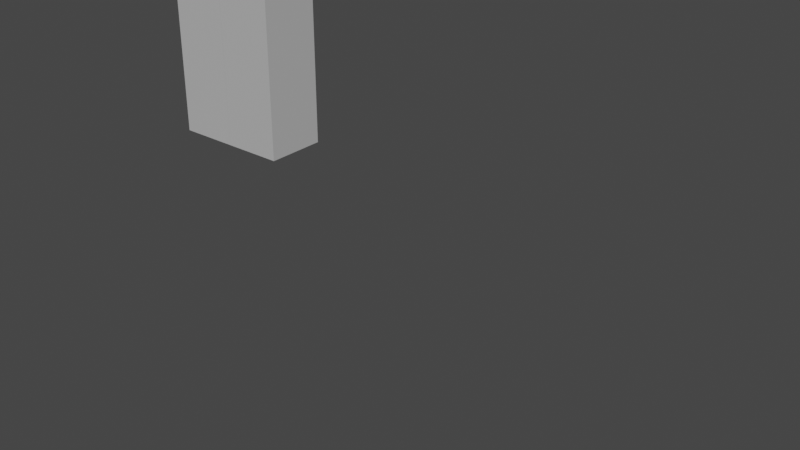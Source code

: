 # Source: zombie_-_died.blend  (saved by Blender 3.5.10; exported with 4.5.12 LTS)
import bpy
from mathutils import Matrix  # noqa: F401  (used for matrix-valued properties, if any)

bpy.ops.wm.read_factory_settings(use_empty=True)
scene = bpy.context.scene
scene.name = 'Scene'

# ---- collections
col_collection = bpy.data.collections.new('Collection'); scene.collection.children.link(col_collection)

# ---- materials (node trees are filled in below, after node groups)
mat_vraymtl2 = bpy.data.materials.new('VRayMtl2')
mat_vraymtl2.use_transparent_shadow = False
mat_vraymtl2.diffuse_color = (0.5, 0.5, 0.5, 1.0)
mat_vraymtl2.roughness = 0.5528

# ---- material node trees
mat_vraymtl2.use_nodes = True; mat_vraymtl2.node_tree.nodes.clear()
_N = mat_vraymtl2.node_tree.nodes; _L = mat_vraymtl2.node_tree.links
n0 = _N.new('ShaderNodeBsdfPrincipled'); n0.name = 'Principled BSDF'; n0.location = (10, 300)
n0.distribution = 'GGX'
n0.subsurface_method = 'RANDOM_WALK_SKIN'
n0.inputs[0].default_value = (0.5, 0.5, 0.5, 1.0)
n0.inputs[2].default_value = 0.5528
n0.inputs[3].default_value = 1.45
n0.inputs[27].default_value = (0.0, 0.0, 0.0, 1.0)
n0.inputs[28].default_value = 1.0
n1 = _N.new('ShaderNodeOutputMaterial'); n1.name = 'Material Output'; n1.location = (300, 300)
n2 = _N.new('ShaderNodeNormalMap'); n2.name = 'Normal Map'; n2.location = (-300, -300)
n2.label = 'Normal/Map'
_L.new(n0.outputs[0], n1.inputs[0])
_L.new(n2.outputs[0], n0.inputs[5])
n1.is_active_output = True

# ---- world
world_world = bpy.data.worlds.new('World'); scene.world = world_world
world_world.use_nodes = True; world_world.node_tree.nodes.clear()
_N = world_world.node_tree.nodes; _L = world_world.node_tree.links
n0 = _N.new('ShaderNodeOutputWorld'); n0.name = 'World Output'; n0.location = (300, 300)
n1 = _N.new('ShaderNodeBackground'); n1.name = 'Background'; n1.location = (10, 300)
n1.inputs[0].default_value = (0.05088, 0.05088, 0.05088, 1.0)
_L.new(n1.outputs[0], n0.inputs[0])
n0.is_active_output = True
world_world.color = (0.05088, 0.05088, 0.05088)
world_world.use_sun_shadow = False
world_world.sun_shadow_jitter_overblur = 0.0

# ---- meshes
me_mesh_001 = bpy.data.meshes.new('Mesh.001')
me_mesh_001.from_pydata([(-2.985, 8.927, 1.517), (-2.985, 17.87, 1.517), (-2.985, 8.927, -1.517), (-2.985, 17.87, -1.517), (2.985, 8.927, 1.517), (2.985, 17.87, 1.517), (2.985, 8.927, -1.517), (2.985, 17.87, -1.517), (-2.985, 11.16, 1.517), (-2.985, 13.4, 1.517), (-2.985, 15.63, 1.517), (-2.985, 15.63, -1.517), (-2.985, 13.4, -1.517), (-2.985, 11.16, -1.517), (2.985, 15.63, -1.517), (2.985, 13.4, -1.517), (2.985, 11.16, -1.517), (2.985, 15.63, 1.517), (2.985, 13.4, 1.517), (2.985, 11.16, 1.517), (0.995, 8.927, -1.517), (-0.995, 8.927, -1.517), (-0.995, 17.87, -1.517), (0.995, 17.87, -1.517), (-0.995, 8.927, 1.517), (0.995, 8.927, 1.517), (0.995, 17.87, 1.517), (-0.995, 17.87, 1.517), (0.995, 11.16, 1.517), (-0.995, 11.16, 1.517), (0.995, 13.4, 1.517), (-0.995, 13.4, 1.517), (0.995, 15.63, 1.517), (-0.995, 15.63, 1.517), (-0.995, 11.16, -1.517), (0.995, 11.16, -1.517), (-0.995, 13.4, -1.517), (0.995, 13.4, -1.517), (-0.995, 15.63, -1.517), (0.995, 15.63, -1.517), (-3.002, 17.86, 3.002), (-3.002, 23.87, 3.002), (-3.002, 17.86, -3.002), (-3.002, 23.87, -3.002), (3.002, 17.86, 3.002), (3.002, 23.87, 3.002), (3.002, 17.86, -3.002), (3.002, 23.87, -3.002), (-11.95, 14.88, 1.496), (-11.95, 17.87, 1.496), (-11.95, 14.88, -1.496), (-11.95, 17.87, -1.496), (-2.994, 14.88, 1.496), (-2.994, 17.87, 1.496), (-2.994, 14.88, -1.496), (-2.994, 17.87, -1.496), (-4.487, 14.88, -1.496), (-5.979, 14.88, -1.496), (-7.471, 14.88, -1.496), (-8.964, 14.88, -1.496), (-10.46, 14.88, -1.496), (-10.46, 17.87, -1.496), (-8.964, 17.87, -1.496), (-7.471, 17.87, -1.496), (-5.979, 17.87, -1.496), (-4.487, 17.87, -1.496), (-10.46, 14.88, 1.496), (-8.964, 14.88, 1.496), (-7.471, 14.88, 1.496), (-5.979, 14.88, 1.496), (-4.487, 14.88, 1.496), (-4.487, 17.87, 1.496), (-5.979, 17.87, 1.496), (-7.471, 17.87, 1.496), (-8.964, 17.87, 1.496), (-10.46, 17.87, 1.496), (11.95, 14.88, 1.496), (11.95, 17.87, 1.496), (11.95, 14.88, -1.496), (11.95, 17.87, -1.496), (2.994, 14.88, 1.496), (2.994, 17.87, 1.496), (2.994, 14.88, -1.496), (2.994, 17.87, -1.496), (4.487, 14.88, -1.496), (5.979, 14.88, -1.496), (7.471, 14.88, -1.496), (8.964, 14.88, -1.496), (10.46, 14.88, -1.496), (10.46, 17.87, -1.496), (8.964, 17.87, -1.496), (7.471, 17.87, -1.496), (5.979, 17.87, -1.496), (4.487, 17.87, -1.496), (10.46, 14.88, 1.496), (8.964, 14.88, 1.496), (7.471, 14.88, 1.496), (5.979, 14.88, 1.496), (4.487, 14.88, 1.496), (4.487, 17.87, 1.496), (5.979, 17.87, 1.496), (7.471, 17.87, 1.496), (8.964, 17.87, 1.496), (10.46, 17.87, 1.496), (-2.991, -0.01771, 1.494), (-2.991, 8.925, 1.494), (-2.991, -0.01771, -1.494), (-2.991, 8.925, -1.494), (-0.002501, -0.01771, 1.494), (-0.002501, 8.925, 1.494), (-0.00255, -0.01771, -1.494), (-0.00255, 8.925, -1.494), (-2.991, 1.473, 1.494), (-2.991, 2.963, 1.494), (-2.991, 4.454, 1.494), (-2.991, 5.944, 1.494), (-2.991, 7.435, 1.494), (-2.991, 7.435, -1.494), (-2.991, 5.944, -1.494), (-2.991, 4.454, -1.494), (-2.991, 2.963, -1.494), (-2.991, 1.473, -1.494), (-0.00255, 7.435, -1.494), (-0.00255, 5.944, -1.494), (-0.00255, 4.454, -1.494), (-0.00255, 2.963, -1.494), (-0.00255, 1.473, -1.494), (-0.002501, 7.435, 1.494), (-0.002501, 5.944, 1.494), (-0.002501, 4.454, 1.494), (-0.002501, 2.963, 1.494), (-0.002501, 1.473, 1.494), (2.993, -0.01771, 1.494), (2.993, 8.925, 1.494), (2.993, -0.01771, -1.494), (2.993, 8.925, -1.494), (0.003752, -0.01771, 1.494), (0.003752, 8.925, 1.494), (0.003801, -0.01771, -1.494), (0.003801, 8.925, -1.494), (2.993, 1.473, 1.494), (2.993, 2.963, 1.494), (2.993, 4.454, 1.494), (2.993, 5.944, 1.494), (2.993, 7.435, 1.494), (2.993, 7.435, -1.494), (2.993, 5.944, -1.494), (2.993, 4.454, -1.494), (2.993, 2.963, -1.494), (2.993, 1.473, -1.494), (0.003801, 7.435, -1.494), (0.003801, 5.944, -1.494), (0.003801, 4.454, -1.494), (0.003801, 2.963, -1.494), (0.003801, 1.473, -1.494), (0.003752, 7.435, 1.494), (0.003752, 5.944, 1.494), (0.003752, 4.454, 1.494), (0.003752, 2.963, 1.494), (0.003752, 1.473, 1.494)], [], [(10, 1, 3, 11), (39, 23, 7, 14), (14, 7, 5, 17), (33, 27, 1, 10), (20, 6, 4, 25), (22, 3, 1, 27), (24, 29, 8, 0), (29, 31, 9, 8), (31, 33, 10, 9), (6, 16, 19, 4), (16, 15, 18, 19), (15, 14, 17, 18), (20, 35, 16, 6), (35, 37, 15, 16), (37, 39, 14, 15), (0, 8, 13, 2), (8, 9, 12, 13), (9, 10, 11, 12), (12, 11, 38, 36), (36, 38, 39, 37), (13, 12, 36, 34), (34, 36, 37, 35), (2, 13, 34, 21), (21, 34, 35, 20), (18, 17, 32, 30), (30, 32, 33, 31), (19, 18, 30, 28), (28, 30, 31, 29), (4, 19, 28, 25), (25, 28, 29, 24), (7, 23, 26, 5), (23, 22, 27, 26), (2, 21, 24, 0), (21, 20, 25, 24), (17, 5, 26, 32), (32, 26, 27, 33), (11, 3, 22, 38), (38, 22, 23, 39), (40, 41, 43, 42), (42, 43, 47, 46), (46, 47, 45, 44), (44, 45, 41, 40), (42, 46, 44, 40), (47, 43, 41, 45), (48, 49, 51, 50), (56, 65, 55, 54), (54, 55, 53, 52), (66, 75, 49, 48), (56, 54, 52, 70), (61, 51, 49, 75), (55, 65, 71, 53), (65, 64, 72, 71), (64, 63, 73, 72), (63, 62, 74, 73), (62, 61, 75, 74), (50, 60, 66, 48), (60, 59, 67, 66), (59, 58, 68, 67), (58, 57, 69, 68), (57, 56, 70, 69), (52, 53, 71, 70), (70, 71, 72, 69), (69, 72, 73, 68), (68, 73, 74, 67), (67, 74, 75, 66), (50, 51, 61, 60), (60, 61, 62, 59), (59, 62, 63, 58), (58, 63, 64, 57), (57, 64, 65, 56), (76, 78, 79, 77), (84, 82, 83, 93), (82, 80, 81, 83), (94, 76, 77, 103), (84, 98, 80, 82), (89, 103, 77, 79), (83, 81, 99, 93), (93, 99, 100, 92), (92, 100, 101, 91), (91, 101, 102, 90), (90, 102, 103, 89), (78, 76, 94, 88), (88, 94, 95, 87), (87, 95, 96, 86), (86, 96, 97, 85), (85, 97, 98, 84), (80, 98, 99, 81), (98, 97, 100, 99), (97, 96, 101, 100), (96, 95, 102, 101), (95, 94, 103, 102), (78, 88, 89, 79), (88, 87, 90, 89), (87, 86, 91, 90), (86, 85, 92, 91), (85, 84, 93, 92), (116, 105, 107, 117), (117, 107, 111, 122), (122, 111, 109, 127), (127, 109, 105, 116), (106, 110, 108, 104), (111, 107, 105, 109), (108, 131, 112, 104), (131, 130, 113, 112), (130, 129, 114, 113), (129, 128, 115, 114), (128, 127, 116, 115), (110, 126, 131, 108), (126, 125, 130, 131), (125, 124, 129, 130), (124, 123, 128, 129), (123, 122, 127, 128), (106, 121, 126, 110), (121, 120, 125, 126), (120, 119, 124, 125), (119, 118, 123, 124), (118, 117, 122, 123), (104, 112, 121, 106), (112, 113, 120, 121), (113, 114, 119, 120), (114, 115, 118, 119), (115, 116, 117, 118), (144, 145, 135, 133), (145, 150, 139, 135), (150, 155, 137, 139), (155, 144, 133, 137), (134, 132, 136, 138), (139, 137, 133, 135), (136, 132, 140, 159), (159, 140, 141, 158), (158, 141, 142, 157), (157, 142, 143, 156), (156, 143, 144, 155), (138, 136, 159, 154), (154, 159, 158, 153), (153, 158, 157, 152), (152, 157, 156, 151), (151, 156, 155, 150), (134, 138, 154, 149), (149, 154, 153, 148), (148, 153, 152, 147), (147, 152, 151, 146), (146, 151, 150, 145), (132, 134, 149, 140), (140, 149, 148, 141), (141, 148, 147, 142), (142, 147, 146, 143), (143, 146, 145, 144)])
me_mesh_001.polygons.foreach_set('use_smooth', [True] * 148)
_k = set([(0, 2), (0, 8), (0, 24), (1, 3), (1, 10), (1, 27), (2, 13), (2, 21), (3, 11), (3, 22), (4, 6), (4, 19), (4, 25), (5, 7), (5, 17), (5, 26), (6, 16), (6, 20), (7, 14), (7, 23), (8, 9), (9, 10), (11, 12), (12, 13), (14, 15), (15, 16), (17, 18), (18, 19), (20, 21), (22, 23), (24, 25), (26, 27), (40, 41), (40, 42), (40, 44), (41, 43), (41, 45), (42, 43), (42, 46), (43, 47), (44, 45), (44, 46), (45, 47), (46, 47), (48, 49), (48, 50), (48, 66), (49, 51), (49, 75), (50, 51), (50, 60), (51, 61), (52, 53), (52, 54), (52, 70), (53, 55), (53, 71), (54, 55), (54, 56), (55, 65), (56, 57), (57, 58), (58, 59), (59, 60), (61, 62), (62, 63), (63, 64), (64, 65), (66, 67), (67, 68), (68, 69), (69, 70), (71, 72), (72, 73), (73, 74), (74, 75), (76, 77), (76, 78), (76, 94), (77, 79), (77, 103), (78, 79), (78, 88), (79, 89), (80, 81), (80, 82), (80, 98), (81, 83), (81, 99), (82, 83), (82, 84), (83, 93), (84, 85), (85, 86), (86, 87), (87, 88), (89, 90), (90, 91), (91, 92), (92, 93), (94, 95), (95, 96), (96, 97), (97, 98), (99, 100), (100, 101), (101, 102), (102, 103), (104, 106), (104, 108), (104, 112), (105, 107), (105, 109), (105, 116), (106, 110), (106, 121), (107, 111), (107, 117), (108, 110), (108, 131), (109, 111), (109, 127), (110, 126), (111, 122), (112, 113), (113, 114), (114, 115), (115, 116), (117, 118), (118, 119), (119, 120), (120, 121), (122, 123), (123, 124), (124, 125), (125, 126), (127, 128), (128, 129), (129, 130), (130, 131), (132, 134), (132, 136), (132, 140), (133, 135), (133, 137), (133, 144), (134, 138), (134, 149), (135, 139), (135, 145), (136, 138), (136, 159), (137, 139), (137, 155), (138, 154), (139, 150), (140, 141), (141, 142), (142, 143), (143, 144), (145, 146), (146, 147), (147, 148), (148, 149), (150, 151), (151, 152), (152, 153), (153, 154), (155, 156), (156, 157), (157, 158), (158, 159)])
me_mesh_001.attributes.new('sharp_edge', 'BOOLEAN', 'EDGE').data.foreach_set('value', [ (min(e.vertices), max(e.vertices)) in _k for e in me_mesh_001.edges])
_uv = me_mesh_001.uv_layers.new(name='UVMap')
_uv.uv.foreach_set('vector', [0.3119, 0.64, 0.3119, 0.6863, 0.2514, 0.6863, 0.2514, 0.64, 0.542, 0.6405, 0.542, 0.687, 0.5009, 0.687, 0.5009, 0.6405, 0.5, 0.6407, 0.5, 0.6872, 0.4381, 0.6872, 0.4381, 0.6407, 0.3547, 0.6402, 0.3547, 0.6865, 0.3138, 0.6865, 0.3138, 0.6402, 0.5207, 0.6886, 0.562, 0.6886, 0.562, 0.7495, 0.5207, 0.7495, 0.396, 0.6889, 0.4374, 0.6889, 0.4374, 0.7496, 0.396, 0.7496, 0.3547, 0.5016, 0.3547, 0.5478, 0.3138, 0.5478, 0.3138, 0.5016, 0.3547, 0.5478, 0.3547, 0.594, 0.3138, 0.594, 0.3138, 0.5478, 0.3547, 0.594, 0.3547, 0.6402, 0.3138, 0.6402, 0.3138, 0.594, 0.5, 0.5012, 0.5, 0.5477, 0.4381, 0.5477, 0.4381, 0.5012, 0.5, 0.5477, 0.5, 0.5942, 0.4381, 0.5942, 0.4381, 0.5477, 0.5, 0.5942, 0.5, 0.6407, 0.4381, 0.6407, 0.4381, 0.5942, 0.542, 0.501, 0.542, 0.5475, 0.5009, 0.5475, 0.5009, 0.501, 0.542, 0.5475, 0.542, 0.594, 0.5009, 0.594, 0.5009, 0.5475, 0.542, 0.594, 0.542, 0.6405, 0.5009, 0.6405, 0.5009, 0.594, 0.3119, 0.5014, 0.3119, 0.5476, 0.2514, 0.5476, 0.2514, 0.5014, 0.3119, 0.5476, 0.3119, 0.5938, 0.2514, 0.5938, 0.2514, 0.5476, 0.3119, 0.5938, 0.3119, 0.64, 0.2514, 0.64, 0.2514, 0.5938, 0.6243, 0.594, 0.6243, 0.6405, 0.5832, 0.6405, 0.5832, 0.594, 0.5832, 0.594, 0.5832, 0.6405, 0.542, 0.6405, 0.542, 0.594, 0.6243, 0.5475, 0.6243, 0.594, 0.5832, 0.594, 0.5832, 0.5475, 0.5832, 0.5475, 0.5832, 0.594, 0.542, 0.594, 0.542, 0.5475, 0.6243, 0.501, 0.6243, 0.5475, 0.5832, 0.5475, 0.5832, 0.501, 0.5832, 0.501, 0.5832, 0.5475, 0.542, 0.5475, 0.542, 0.501, 0.4364, 0.594, 0.4364, 0.6402, 0.3955, 0.6402, 0.3955, 0.594, 0.3955, 0.594, 0.3955, 0.6402, 0.3547, 0.6402, 0.3547, 0.594, 0.4364, 0.5478, 0.4364, 0.594, 0.3955, 0.594, 0.3955, 0.5478, 0.3955, 0.5478, 0.3955, 0.594, 0.3547, 0.594, 0.3547, 0.5478, 0.4364, 0.5016, 0.4364, 0.5478, 0.3955, 0.5478, 0.3955, 0.5016, 0.3955, 0.5016, 0.3955, 0.5478, 0.3547, 0.5478, 0.3547, 0.5016, 0.313, 0.6889, 0.3545, 0.6889, 0.3545, 0.7496, 0.313, 0.7496, 0.3545, 0.6889, 0.396, 0.6889, 0.396, 0.7496, 0.3545, 0.7496, 0.4382, 0.6886, 0.4795, 0.6886, 0.4795, 0.7495, 0.4382, 0.7495, 0.4795, 0.6886, 0.5207, 0.6886, 0.5207, 0.7495, 0.4795, 0.7495, 0.4364, 0.6402, 0.4364, 0.6865, 0.3955, 0.6865, 0.3955, 0.6402, 0.3955, 0.6402, 0.3955, 0.6865, 0.3547, 0.6865, 0.3547, 0.6402, 0.6243, 0.6405, 0.6243, 0.687, 0.5832, 0.687, 0.5832, 0.6405, 0.5832, 0.6405, 0.5832, 0.687, 0.542, 0.687, 0.542, 0.6405, 0.124, 0.7509, 0.124, 0.8739, 0.0009561, 0.8739, 0.0009561, 0.7509, 0.4999, 0.7511, 0.4999, 0.8745, 0.3765, 0.8745, 0.3765, 0.7511, 0.3743, 0.7513, 0.3743, 0.8745, 0.2511, 0.8745, 0.2511, 0.7513, 0.2491, 0.7513, 0.2491, 0.8749, 0.1255, 0.8749, 0.1255, 0.7513, 0.3748, 0.8758, 0.3748, 0.9995, 0.2511, 0.9995, 0.2511, 0.8758, 0.2496, 0.8762, 0.2496, 0.9993, 0.1264, 0.9993, 0.1264, 0.8762, 0.8113, 0.7488, 0.7509, 0.7488, 0.7509, 0.6884, 0.8113, 0.6884, 0.8132, 0.6561, 0.8745, 0.6561, 0.8745, 0.6872, 0.8132, 0.6872, 0.6884, 0.6884, 0.7495, 0.6884, 0.7495, 0.7495, 0.6884, 0.7495, 0.7497, 0.5322, 0.6883, 0.5322, 0.6883, 0.5013, 0.7497, 0.5013, 0.812, 0.6563, 0.812, 0.6874, 0.7508, 0.6874, 0.7508, 0.6563, 0.6261, 0.5323, 0.6261, 0.5013, 0.6869, 0.5013, 0.6869, 0.5323, 0.6261, 0.6872, 0.6261, 0.6562, 0.6869, 0.6562, 0.6869, 0.6872, 0.6261, 0.6562, 0.6261, 0.6252, 0.6869, 0.6252, 0.6869, 0.6562, 0.6261, 0.6252, 0.6261, 0.5942, 0.6869, 0.5942, 0.6869, 0.6252, 0.6261, 0.5942, 0.6261, 0.5632, 0.6869, 0.5632, 0.6869, 0.5942, 0.6261, 0.5632, 0.6261, 0.5323, 0.6869, 0.5323, 0.6869, 0.5632, 0.812, 0.5003, 0.812, 0.5315, 0.7508, 0.5315, 0.7508, 0.5003, 0.812, 0.5315, 0.812, 0.5627, 0.7508, 0.5627, 0.7508, 0.5315, 0.812, 0.5627, 0.812, 0.5939, 0.7508, 0.5939, 0.7508, 0.5627, 0.812, 0.5939, 0.812, 0.6251, 0.7508, 0.6251, 0.7508, 0.5939, 0.812, 0.6251, 0.812, 0.6563, 0.7508, 0.6563, 0.7508, 0.6251, 0.7497, 0.6866, 0.6883, 0.6866, 0.6883, 0.6557, 0.7497, 0.6557, 0.7497, 0.6557, 0.6883, 0.6557, 0.6883, 0.6248, 0.7497, 0.6248, 0.7497, 0.6248, 0.6883, 0.6248, 0.6883, 0.594, 0.7497, 0.594, 0.7497, 0.594, 0.6883, 0.594, 0.6883, 0.5631, 0.7497, 0.5631, 0.7497, 0.5631, 0.6883, 0.5631, 0.6883, 0.5322, 0.7497, 0.5322, 0.8132, 0.5005, 0.8745, 0.5005, 0.8745, 0.5316, 0.8132, 0.5316, 0.8132, 0.5316, 0.8745, 0.5316, 0.8745, 0.5628, 0.8132, 0.5628, 0.8132, 0.5628, 0.8745, 0.5628, 0.8745, 0.5939, 0.8132, 0.5939, 0.8132, 0.5939, 0.8745, 0.5939, 0.8745, 0.625, 0.8132, 0.625, 0.8132, 0.625, 0.8745, 0.625, 0.8745, 0.6561, 0.8132, 0.6561, 0.8113, 0.7488, 0.8113, 0.6884, 0.7509, 0.6884, 0.7509, 0.7488, 0.8132, 0.6561, 0.8132, 0.6872, 0.8745, 0.6872, 0.8745, 0.6561, 0.6884, 0.6884, 0.6884, 0.7495, 0.7495, 0.7495, 0.7495, 0.6884, 0.7497, 0.5322, 0.7497, 0.5013, 0.6883, 0.5013, 0.6883, 0.5322, 0.812, 0.6563, 0.7508, 0.6563, 0.7508, 0.6874, 0.812, 0.6874, 0.6261, 0.5323, 0.6869, 0.5323, 0.6869, 0.5013, 0.6261, 0.5013, 0.6261, 0.6872, 0.6869, 0.6872, 0.6869, 0.6562, 0.6261, 0.6562, 0.6261, 0.6562, 0.6869, 0.6562, 0.6869, 0.6252, 0.6261, 0.6252, 0.6261, 0.6252, 0.6869, 0.6252, 0.6869, 0.5942, 0.6261, 0.5942, 0.6261, 0.5942, 0.6869, 0.5942, 0.6869, 0.5632, 0.6261, 0.5632, 0.6261, 0.5632, 0.6869, 0.5632, 0.6869, 0.5323, 0.6261, 0.5323, 0.812, 0.5003, 0.7508, 0.5003, 0.7508, 0.5315, 0.812, 0.5315, 0.812, 0.5315, 0.7508, 0.5315, 0.7508, 0.5627, 0.812, 0.5627, 0.812, 0.5627, 0.7508, 0.5627, 0.7508, 0.5939, 0.812, 0.5939, 0.812, 0.5939, 0.7508, 0.5939, 0.7508, 0.6251, 0.812, 0.6251, 0.812, 0.6251, 0.7508, 0.6251, 0.7508, 0.6563, 0.812, 0.6563, 0.7497, 0.6866, 0.7497, 0.6557, 0.6883, 0.6557, 0.6883, 0.6866, 0.7497, 0.6557, 0.7497, 0.6248, 0.6883, 0.6248, 0.6883, 0.6557, 0.7497, 0.6248, 0.7497, 0.594, 0.6883, 0.594, 0.6883, 0.6248, 0.7497, 0.594, 0.7497, 0.5631, 0.6883, 0.5631, 0.6883, 0.594, 0.7497, 0.5631, 0.7497, 0.5322, 0.6883, 0.5322, 0.6883, 0.5631, 0.8132, 0.5005, 0.8132, 0.5316, 0.8745, 0.5316, 0.8745, 0.5005, 0.8132, 0.5316, 0.8132, 0.5628, 0.8745, 0.5628, 0.8745, 0.5316, 0.8132, 0.5628, 0.8132, 0.5939, 0.8745, 0.5939, 0.8745, 0.5628, 0.8132, 0.5939, 0.8132, 0.625, 0.8745, 0.625, 0.8745, 0.5939, 0.8132, 0.625, 0.8132, 0.6561, 0.8745, 0.6561, 0.8745, 0.625, 0.06203, 0.6561, 0.06203, 0.6872, 0.001012, 0.6872, 0.001012, 0.6561, 0.2497, 0.6558, 0.2497, 0.6868, 0.188, 0.6868, 0.188, 0.6558, 0.1871, 0.656, 0.1871, 0.6872, 0.1254, 0.6872, 0.1254, 0.656, 0.1243, 0.6558, 0.1243, 0.6869, 0.06365, 0.6869, 0.06365, 0.6558, 0.1255, 0.6881, 0.1871, 0.6881, 0.1871, 0.7497, 0.1255, 0.7497, 0.06344, 0.6884, 0.1245, 0.6884, 0.1245, 0.7495, 0.06344, 0.7495, 0.1243, 0.5005, 0.1243, 0.5315, 0.06365, 0.5315, 0.06365, 0.5005, 0.1243, 0.5315, 0.1243, 0.5626, 0.06365, 0.5626, 0.06365, 0.5315, 0.1243, 0.5626, 0.1243, 0.5937, 0.06365, 0.5937, 0.06365, 0.5626, 0.1243, 0.5937, 0.1243, 0.6247, 0.06365, 0.6247, 0.06365, 0.5937, 0.1243, 0.6247, 0.1243, 0.6558, 0.06365, 0.6558, 0.06365, 0.6247, 0.1871, 0.5002, 0.1871, 0.5314, 0.1254, 0.5314, 0.1254, 0.5002, 0.1871, 0.5314, 0.1871, 0.5625, 0.1254, 0.5625, 0.1254, 0.5314, 0.1871, 0.5625, 0.1871, 0.5937, 0.1254, 0.5937, 0.1254, 0.5625, 0.1871, 0.5937, 0.1871, 0.6249, 0.1254, 0.6249, 0.1254, 0.5937, 0.1871, 0.6249, 0.1871, 0.656, 0.1254, 0.656, 0.1254, 0.6249, 0.2497, 0.501, 0.2497, 0.532, 0.188, 0.532, 0.188, 0.501, 0.2497, 0.532, 0.2497, 0.5629, 0.188, 0.5629, 0.188, 0.532, 0.2497, 0.5629, 0.2497, 0.5939, 0.188, 0.5939, 0.188, 0.5629, 0.2497, 0.5939, 0.2497, 0.6249, 0.188, 0.6249, 0.188, 0.5939, 0.2497, 0.6249, 0.2497, 0.6558, 0.188, 0.6558, 0.188, 0.6249, 0.06203, 0.5005, 0.06203, 0.5316, 0.001012, 0.5316, 0.001012, 0.5005, 0.06203, 0.5316, 0.06203, 0.5627, 0.001012, 0.5627, 0.001012, 0.5316, 0.06203, 0.5627, 0.06203, 0.5938, 0.001012, 0.5938, 0.001012, 0.5627, 0.06203, 0.5938, 0.06203, 0.625, 0.001012, 0.625, 0.001012, 0.5938, 0.06203, 0.625, 0.06203, 0.6561, 0.001012, 0.6561, 0.001012, 0.625, 0.06203, 0.6561, 0.001012, 0.6561, 0.001012, 0.6872, 0.06203, 0.6872, 0.2497, 0.6558, 0.188, 0.6558, 0.188, 0.6868, 0.2497, 0.6868, 0.1871, 0.656, 0.1254, 0.656, 0.1254, 0.6872, 0.1871, 0.6872, 0.1243, 0.6558, 0.06365, 0.6558, 0.06365, 0.6869, 0.1243, 0.6869, 0.1255, 0.6881, 0.1255, 0.7497, 0.1871, 0.7497, 0.1871, 0.6881, 0.06344, 0.6884, 0.06344, 0.7495, 0.1245, 0.7495, 0.1245, 0.6884, 0.1243, 0.5005, 0.06365, 0.5005, 0.06365, 0.5315, 0.1243, 0.5315, 0.1243, 0.5315, 0.06365, 0.5315, 0.06365, 0.5626, 0.1243, 0.5626, 0.1243, 0.5626, 0.06365, 0.5626, 0.06365, 0.5937, 0.1243, 0.5937, 0.1243, 0.5937, 0.06365, 0.5937, 0.06365, 0.6247, 0.1243, 0.6247, 0.1243, 0.6247, 0.06365, 0.6247, 0.06365, 0.6558, 0.1243, 0.6558, 0.1871, 0.5002, 0.1254, 0.5002, 0.1254, 0.5314, 0.1871, 0.5314, 0.1871, 0.5314, 0.1254, 0.5314, 0.1254, 0.5625, 0.1871, 0.5625, 0.1871, 0.5625, 0.1254, 0.5625, 0.1254, 0.5937, 0.1871, 0.5937, 0.1871, 0.5937, 0.1254, 0.5937, 0.1254, 0.6249, 0.1871, 0.6249, 0.1871, 0.6249, 0.1254, 0.6249, 0.1254, 0.656, 0.1871, 0.656, 0.2497, 0.501, 0.188, 0.501, 0.188, 0.532, 0.2497, 0.532, 0.2497, 0.532, 0.188, 0.532, 0.188, 0.5629, 0.2497, 0.5629, 0.2497, 0.5629, 0.188, 0.5629, 0.188, 0.5939, 0.2497, 0.5939, 0.2497, 0.5939, 0.188, 0.5939, 0.188, 0.6249, 0.2497, 0.6249, 0.2497, 0.6249, 0.188, 0.6249, 0.188, 0.6558, 0.2497, 0.6558, 0.06203, 0.5005, 0.001012, 0.5005, 0.001012, 0.5316, 0.06203, 0.5316, 0.06203, 0.5316, 0.001012, 0.5316, 0.001012, 0.5627, 0.06203, 0.5627, 0.06203, 0.5627, 0.001012, 0.5627, 0.001012, 0.5938, 0.06203, 0.5938, 0.06203, 0.5938, 0.001012, 0.5938, 0.001012, 0.625, 0.06203, 0.625, 0.06203, 0.625, 0.001012, 0.625, 0.001012, 0.6561, 0.06203, 0.6561])
me_mesh_001.materials.append(mat_vraymtl2)
me_mesh_001.update()
me_mesh_001.normals_split_custom_set([tuple(v) for v in zip(*[iter([-1.0, 0.0, 0.0, -1.0, 0.0, 0.0, -1.0, 0.0, 0.0, -1.0, 0.0, 0.0, 0.0, 0.0, -1.0, 0.0, 0.0, -1.0, 0.0, 0.0, -1.0, 0.0, 0.0, -1.0, 1.0, 0.0, 0.0, 1.0, 0.0, 0.0, 1.0, 0.0, 0.0, 1.0, 0.0, 0.0, 0.0, 0.0, 1.0, 0.0, 0.0, 1.0, 0.0, 0.0, 1.0, 0.0, 0.0, 1.0, 0.0, -1.0, 1.58e-07, 0.0, -1.0, 3.16e-07, 0.0, -1.0, 3.16e-07, 0.0, -1.0, 1.58e-07, 0.0, 1.0, 0.0, 0.0, 1.0, 0.0, 0.0, 1.0, 0.0, 0.0, 1.0, 0.0, 0.0, 0.0, 1.0, 0.0, 0.0, 1.0, 0.0, 0.0, 1.0, 0.0, 0.0, 1.0, 0.0, 0.0, 1.0, 0.0, 0.0, 1.0, 0.0, 0.0, 1.0, 0.0, 0.0, 1.0, 0.0, 0.0, 1.0, 0.0, 0.0, 1.0, 0.0, 0.0, 1.0, 0.0, 0.0, 1.0, 1.0, 0.0, 0.0, 1.0, 0.0, 0.0, 1.0, 0.0, 0.0, 1.0, 0.0, 0.0, 1.0, 0.0, 0.0, 1.0, 0.0, 0.0, 1.0, 0.0, 0.0, 1.0, 0.0, 0.0, 1.0, 0.0, 0.0, 1.0, 0.0, 0.0, 1.0, 0.0, 0.0, 1.0, 0.0, 0.0, 0.0, 0.0, -1.0, 0.0, 0.0, -1.0, 0.0, 0.0, -1.0, 0.0, 0.0, -1.0, 0.0, 0.0, -1.0, 0.0, 0.0, -1.0, 0.0, 0.0, -1.0, 0.0, 0.0, -1.0, 0.0, 0.0, -1.0, 0.0, 0.0, -1.0, 0.0, 0.0, -1.0, 0.0, 0.0, -1.0, -1.0, 0.0, 0.0, -1.0, 0.0, 0.0, -1.0, 0.0, 0.0, -1.0, 0.0, 0.0, -1.0, 0.0, 0.0, -1.0, 0.0, 0.0, -1.0, 0.0, 0.0, -1.0, 0.0, 0.0, -1.0, 0.0, 0.0, -1.0, 0.0, 0.0, -1.0, 0.0, 0.0, -1.0, 0.0, 0.0, 0.0, 0.0, -1.0, 0.0, 0.0, -1.0, 0.0, 0.0, -1.0, 0.0, 0.0, -1.0, 0.0, 0.0, -1.0, 0.0, 0.0, -1.0, 0.0, 0.0, -1.0, 0.0, 0.0, -1.0, 0.0, 0.0, -1.0, 0.0, 0.0, -1.0, 0.0, 0.0, -1.0, 0.0, 0.0, -1.0, 0.0, 0.0, -1.0, 0.0, 0.0, -1.0, 0.0, 0.0, -1.0, 0.0, 0.0, -1.0, 0.0, 0.0, -1.0, 0.0, 0.0, -1.0, 0.0, 0.0, -1.0, 0.0, 0.0, -1.0, 0.0, 0.0, -1.0, 0.0, 0.0, -1.0, 0.0, 0.0, -1.0, 0.0, 0.0, -1.0, 0.0, 0.0, 1.0, 0.0, 0.0, 1.0, 0.0, 0.0, 1.0, 0.0, 0.0, 1.0, 0.0, 0.0, 1.0, 0.0, 0.0, 1.0, 0.0, 0.0, 1.0, 0.0, 0.0, 1.0, 0.0, 0.0, 1.0, 0.0, 0.0, 1.0, 0.0, 0.0, 1.0, 0.0, 0.0, 1.0, 0.0, 0.0, 1.0, 0.0, 0.0, 1.0, 0.0, 0.0, 1.0, 0.0, 0.0, 1.0, 0.0, 0.0, 1.0, 0.0, 0.0, 1.0, 0.0, 0.0, 1.0, 0.0, 0.0, 1.0, 0.0, 0.0, 1.0, 0.0, 0.0, 1.0, 0.0, 0.0, 1.0, 0.0, 0.0, 1.0, 0.0, 1.0, 0.0, 0.0, 1.0, 0.0, 0.0, 1.0, 0.0, 0.0, 1.0, 0.0, 0.0, 1.0, 0.0, 0.0, 1.0, 0.0, 0.0, 1.0, 0.0, 0.0, 1.0, 0.0, 0.0, -1.0, -3.16e-07, 0.0, -1.0, -1.58e-07, 0.0, -1.0, -1.58e-07, 0.0, -1.0, -3.16e-07, 0.0, -1.0, -1.58e-07, 0.0, -1.0, 1.58e-07, 0.0, -1.0, 1.58e-07, 0.0, -1.0, -1.58e-07, 0.0, 0.0, 1.0, 0.0, 0.0, 1.0, 0.0, 0.0, 1.0, 0.0, 0.0, 1.0, 0.0, 0.0, 1.0, 0.0, 0.0, 1.0, 0.0, 0.0, 1.0, 0.0, 0.0, 1.0, 0.0, 0.0, -1.0, 0.0, 0.0, -1.0, 0.0, 0.0, -1.0, 0.0, 0.0, -1.0, 0.0, 0.0, -1.0, 0.0, 0.0, -1.0, 0.0, 0.0, -1.0, 0.0, 0.0, -1.0, -1.0, 0.0, 0.0, -1.0, 0.0, 0.0, -1.0, 0.0, 0.0, -1.0, 0.0, 0.0, 0.0, 0.0, -1.0, 0.0, 0.0, -1.0, 0.0, 0.0, -1.0, 0.0, 0.0, -1.0, 1.0, 0.0, 0.0, 1.0, 0.0, 0.0, 1.0, 0.0, 0.0, 1.0, 0.0, 0.0, 0.0, 0.0, 1.0, 0.0, 0.0, 1.0, 0.0, 0.0, 1.0, 0.0, 0.0, 1.0, 0.0, -1.0, 0.0, 0.0, -1.0, 0.0, 0.0, -1.0, 0.0, 0.0, -1.0, 0.0, 0.0, 1.0, 0.0, 0.0, 1.0, 0.0, 0.0, 1.0, 0.0, 0.0, 1.0, 0.0, -1.0, 0.0, 0.0, -1.0, 0.0, 0.0, -1.0, 0.0, 0.0, -1.0, 0.0, 0.0, 0.0, 0.0, -1.0, 0.0, 0.0, -1.0, 0.0, 0.0, -1.0, 0.0, 0.0, -1.0, 1.0, 0.0, 0.0, 1.0, 0.0, 0.0, 1.0, 0.0, 0.0, 1.0, 0.0, 0.0, 0.0, 0.0, 1.0, 0.0, 0.0, 1.0, 0.0, 0.0, 1.0, 0.0, 0.0, 1.0, 0.0, -1.0, 0.0, 0.0, -1.0, 0.0, 0.0, -1.0, 0.0, 0.0, -1.0, 0.0, 0.0, 1.0, 0.0, 0.0, 1.0, 0.0, 0.0, 1.0, 0.0, 0.0, 1.0, 0.0, 0.0, 1.0, 0.0, 0.0, 1.0, 0.0, 0.0, 1.0, 0.0, 0.0, 1.0, 0.0, 0.0, 1.0, 0.0, 0.0, 1.0, 0.0, 0.0, 1.0, 0.0, 0.0, 1.0, 0.0, 0.0, 1.0, 0.0, 0.0, 1.0, 0.0, 0.0, 1.0, 0.0, 0.0, 1.0, 0.0, 0.0, 1.0, 0.0, 0.0, 1.0, 0.0, 0.0, 1.0, 0.0, 0.0, 1.0, 0.0, 0.0, 1.0, 0.0, 0.0, 1.0, 0.0, 0.0, 1.0, 0.0, 0.0, 1.0, 0.0, 0.0, -1.0, -4.272e-07, 0.0, -1.0, -2.136e-07, 0.0, -1.0, -2.136e-07, 0.0, -1.0, -4.272e-07, 0.0, -1.0, -2.136e-07, 0.0, -1.0, 2.136e-07, 0.0, -1.0, 2.136e-07, 0.0, -1.0, -2.136e-07, 0.0, -1.0, 2.136e-07, 0.0, -1.0, 2.136e-07, 0.0, -1.0, 2.136e-07, 0.0, -1.0, 2.136e-07, 0.0, -1.0, 2.136e-07, 0.0, -1.0, 0.0, 0.0, -1.0, 0.0, 0.0, -1.0, 2.136e-07, 0.0, -1.0, 0.0, 0.0, -1.0, 0.0, 0.0, -1.0, 0.0, 0.0, -1.0, 0.0, 0.0, 0.0, 1.0, 0.0, 0.0, 1.0, 0.0, 0.0, 1.0, 0.0, 0.0, 1.0, 0.0, 0.0, 1.0, 0.0, 0.0, 1.0, 0.0, 0.0, 1.0, 0.0, 0.0, 1.0, 0.0, 0.0, 1.0, 0.0, 0.0, 1.0, 0.0, 0.0, 1.0, 0.0, 0.0, 1.0, 0.0, 0.0, 1.0, 0.0, 0.0, 1.0, 0.0, 0.0, 1.0, 0.0, 0.0, 1.0, 0.0, 0.0, 1.0, 0.0, 0.0, 1.0, 0.0, 0.0, 1.0, 0.0, 0.0, 1.0, 0.0, 0.0, -1.0, 0.0, 0.0, -1.0, 0.0, 0.0, -1.0, 0.0, 0.0, -1.0, 0.0, 0.0, -1.0, 0.0, 0.0, -1.0, 0.0, 0.0, -1.0, 0.0, 0.0, -1.0, 0.0, 0.0, -1.0, 0.0, 0.0, -1.0, 0.0, 0.0, -1.0, 0.0, 0.0, -1.0, 0.0, 0.0, -1.0, 0.0, 0.0, -1.0, 0.0, 0.0, -1.0, 0.0, 0.0, -1.0, 0.0, 0.0, -1.0, 0.0, 0.0, -1.0, 0.0, 0.0, -1.0, 0.0, 0.0, -1.0, 1.0, 0.0, 0.0, 1.0, 0.0, 0.0, 1.0, 0.0, 0.0, 1.0, 0.0, 0.0, 0.0, 0.0, -1.0, 0.0, 0.0, -1.0, 0.0, 0.0, -1.0, 0.0, 0.0, -1.0, -1.0, 0.0, 0.0, -1.0, 0.0, 0.0, -1.0, 0.0, 0.0, -1.0, 0.0, 0.0, 0.0, 0.0, 1.0, 0.0, 0.0, 1.0, 0.0, 0.0, 1.0, 0.0, 0.0, 1.0, 0.0, -1.0, 0.0, 0.0, -1.0, 0.0, 0.0, -1.0, 0.0, 0.0, -1.0, 0.0, 0.0, 1.0, 1.354e-08, 0.0, 1.0, 1.354e-08, 0.0, 1.0, 0.0, 0.0, 1.0, 0.0, 0.0, 1.0, 0.0, 0.0, 1.0, 0.0, 0.0, 1.0, 0.0, 0.0, 1.0, 0.0, 0.0, 1.0, 0.0, 0.0, 1.0, 0.0, 0.0, 1.0, 0.0, 0.0, 1.0, 0.0, 0.0, 1.0, 0.0, 0.0, 1.0, 0.0, 0.0, 1.0, 1.354e-08, 0.0, 1.0, 1.354e-08, 0.0, 1.0, 1.354e-08, 0.0, 1.0, 1.354e-08, 0.0, 1.0, 2.707e-08, 0.0, 1.0, 2.707e-08, 0.0, 1.0, 2.707e-08, 0.0, 1.0, 2.707e-08, 0.0, 1.0, 1.354e-08, 0.0, 1.0, 1.354e-08, 0.0, -1.0, -2.388e-07, 0.0, -1.0, -2.388e-07, 0.0, -1.0, -2.522e-08, 0.0, -1.0, -2.522e-08, 0.0, -1.0, -2.522e-08, 0.0, -1.0, -2.522e-08, 0.0, -1.0, 3.078e-07, 0.0, -1.0, 3.078e-07, 0.0, -1.0, 3.078e-07, 0.0, -1.0, 3.078e-07, 0.0, -1.0, 2.136e-07, 0.0, -1.0, 2.136e-07, 0.0, -1.0, 2.136e-07, 0.0, -1.0, 2.136e-07, 0.0, -1.0, 0.0, 0.0, -1.0, 0.0, 0.0, -1.0, 0.0, 0.0, -1.0, 0.0, 0.0, -1.0, 0.0, 0.0, -1.0, 0.0, 0.0, 0.0, 1.0, 0.0, 0.0, 1.0, 0.0, 0.0, 1.0, 0.0, 0.0, 1.0, 0.0, 0.0, 1.0, 0.0, 0.0, 1.0, 0.0, 0.0, 1.0, 0.0, 0.0, 1.0, 0.0, 0.0, 1.0, 0.0, 0.0, 1.0, 0.0, 0.0, 1.0, 0.0, 0.0, 1.0, 0.0, 0.0, 1.0, 0.0, 0.0, 1.0, 0.0, 0.0, 1.0, 0.0, 0.0, 1.0, 0.0, 0.0, 1.0, 0.0, 0.0, 1.0, 0.0, 0.0, 1.0, 0.0, 0.0, 1.0, 0.0, 0.0, -1.0, 0.0, 0.0, -1.0, 0.0, 0.0, -1.0, 0.0, 0.0, -1.0, 0.0, 0.0, -1.0, 0.0, 0.0, -1.0, 0.0, 0.0, -1.0, 0.0, 0.0, -1.0, 0.0, 0.0, -1.0, 0.0, 0.0, -1.0, 0.0, 0.0, -1.0, 0.0, 0.0, -1.0, 0.0, 0.0, -1.0, 0.0, 0.0, -1.0, 0.0, 0.0, -1.0, 0.0, 0.0, -1.0, 0.0, 0.0, -1.0, 0.0, 0.0, -1.0, 0.0, 0.0, -1.0, 0.0, 0.0, -1.0, -1.0, 0.0, 1.619e-05, -1.0, 0.0, 1.619e-05, -1.0, 0.0, 1.619e-05, -1.0, 0.0, 1.619e-05, 0.0, 0.0, -1.0, 0.0, 0.0, -1.0, 0.0, 0.0, -1.0, 0.0, 0.0, -1.0, 1.0, 0.0, -1.627e-05, 1.0, 0.0, -1.627e-05, 1.0, 0.0, -1.627e-05, 1.0, 0.0, -1.627e-05, 0.0, 0.0, 1.0, 0.0, 0.0, 1.0, 0.0, 0.0, 1.0, 0.0, 0.0, 1.0, 0.0, -1.0, 0.0, 0.0, -1.0, 0.0, 0.0, -1.0, 0.0, 0.0, -1.0, 0.0, 0.0, 1.0, 0.0, 0.0, 1.0, 0.0, 0.0, 1.0, 0.0, 0.0, 1.0, 0.0, 0.0, 0.0, 1.0, 0.0, 0.0, 1.0, 0.0, 0.0, 1.0, 0.0, 0.0, 1.0, 0.0, 0.0, 1.0, 0.0, 0.0, 1.0, 0.0, 0.0, 1.0, 0.0, 0.0, 1.0, 0.0, 0.0, 1.0, 0.0, 0.0, 1.0, 0.0, 0.0, 1.0, 0.0, 0.0, 1.0, 0.0, 0.0, 1.0, 0.0, 0.0, 1.0, 0.0, 0.0, 1.0, 0.0, 0.0, 1.0, 0.0, 0.0, 1.0, 0.0, 0.0, 1.0, 0.0, 0.0, 1.0, 0.0, 0.0, 1.0, 1.0, 0.0, -1.627e-05, 1.0, 0.0, -1.627e-05, 1.0, 0.0, -1.627e-05, 1.0, 0.0, -1.627e-05, 1.0, 0.0, -1.627e-05, 1.0, 0.0, -1.627e-05, 1.0, 0.0, -1.627e-05, 1.0, 0.0, -1.627e-05, 1.0, 0.0, -1.627e-05, 1.0, 0.0, -1.627e-05, 1.0, 0.0, -1.627e-05, 1.0, 0.0, -1.627e-05, 1.0, 0.0, -1.627e-05, 1.0, 0.0, -1.627e-05, 1.0, 0.0, -1.627e-05, 1.0, 0.0, -1.627e-05, 1.0, 0.0, -1.627e-05, 1.0, 0.0, -1.627e-05, 1.0, 0.0, -1.627e-05, 1.0, 0.0, -1.627e-05, 0.0, 0.0, -1.0, 0.0, 0.0, -1.0, 0.0, 0.0, -1.0, 0.0, 0.0, -1.0, 0.0, 0.0, -1.0, 0.0, 0.0, -1.0, 0.0, 0.0, -1.0, 0.0, 0.0, -1.0, 0.0, 0.0, -1.0, 0.0, 0.0, -1.0, 0.0, 0.0, -1.0, 0.0, 0.0, -1.0, 0.0, 0.0, -1.0, 0.0, 0.0, -1.0, 0.0, 0.0, -1.0, 0.0, 0.0, -1.0, 0.0, 0.0, -1.0, 0.0, 0.0, -1.0, 0.0, 0.0, -1.0, 0.0, 0.0, -1.0, -1.0, 0.0, 1.619e-05, -1.0, 0.0, 1.619e-05, -1.0, 0.0, 1.619e-05, -1.0, 0.0, 1.619e-05, -1.0, 0.0, 1.619e-05, -1.0, 0.0, 1.619e-05, -1.0, 0.0, 1.619e-05, -1.0, 0.0, 1.619e-05, -1.0, 0.0, 1.619e-05, -1.0, 0.0, 1.619e-05, -1.0, 0.0, 1.619e-05, -1.0, 0.0, 1.619e-05, -1.0, 0.0, 1.619e-05, -1.0, 0.0, 1.619e-05, -1.0, 0.0, 1.619e-05, -1.0, 0.0, 1.619e-05, -1.0, 0.0, 1.619e-05, -1.0, 0.0, 1.619e-05, -1.0, 0.0, 1.619e-05, -1.0, 0.0, 1.619e-05, 1.0, 0.0, 1.627e-05, 1.0, 0.0, 1.627e-05, 1.0, 0.0, 1.627e-05, 1.0, 0.0, 1.627e-05, 0.0, 0.0, -1.0, 0.0, 0.0, -1.0, 0.0, 0.0, -1.0, 0.0, 0.0, -1.0, -1.0, 0.0, -1.627e-05, -1.0, 0.0, -1.627e-05, -1.0, 0.0, -1.627e-05, -1.0, 0.0, -1.627e-05, 0.0, 0.0, 1.0, 0.0, 0.0, 1.0, 0.0, 0.0, 1.0, 0.0, 0.0, 1.0, 0.0, -1.0, 5.036e-11, 0.0, -1.0, 5.036e-11, 0.0, -1.0, 5.036e-11, 0.0, -1.0, 5.036e-11, 0.0, 1.0, -1.266e-07, 0.0, 1.0, -1.266e-07, 0.0, 1.0, -1.266e-07, 0.0, 1.0, -1.266e-07, -1.353e-08, 0.0, 1.0, -1.353e-08, 0.0, 1.0, -7.061e-09, 0.0, 1.0, -7.061e-09, 0.0, 1.0, -7.061e-09, 0.0, 1.0, -7.061e-09, 0.0, 1.0, -5.934e-10, 0.0, 1.0, -5.934e-10, 0.0, 1.0, -5.934e-10, 0.0, 1.0, -5.934e-10, 0.0, 1.0, -2.967e-10, 0.0, 1.0, -2.967e-10, 0.0, 1.0, -2.967e-10, 0.0, 1.0, -2.967e-10, 0.0, 1.0, 0.0, 0.0, 1.0, 0.0, 0.0, 1.0, 0.0, 0.0, 1.0, 0.0, 0.0, 1.0, 0.0, 0.0, 1.0, 0.0, 0.0, 1.0, -1.0, 0.0, -1.627e-05, -1.0, 0.0, -1.627e-05, -1.0, 0.0, -1.627e-05, -1.0, 0.0, -1.627e-05, -1.0, 0.0, -1.627e-05, -1.0, 0.0, -1.627e-05, -1.0, 0.0, -1.627e-05, -1.0, 0.0, -1.627e-05, -1.0, 0.0, -1.627e-05, -1.0, 0.0, -1.627e-05, -1.0, 0.0, -1.627e-05, -1.0, 0.0, -1.627e-05, -1.0, 0.0, -1.627e-05, -1.0, 0.0, -1.627e-05, -1.0, 0.0, -1.627e-05, -1.0, 0.0, -1.627e-05, -1.0, 0.0, -1.627e-05, -1.0, 0.0, -1.627e-05, -1.0, 0.0, -1.627e-05, -1.0, 0.0, -1.627e-05, 0.0, 0.0, -1.0, 0.0, 0.0, -1.0, 0.0, 0.0, -1.0, 0.0, 0.0, -1.0, 0.0, 0.0, -1.0, 0.0, 0.0, -1.0, 0.0, 0.0, -1.0, 0.0, 0.0, -1.0, 0.0, 0.0, -1.0, 0.0, 0.0, -1.0, 0.0, 0.0, -1.0, 0.0, 0.0, -1.0, 0.0, 0.0, -1.0, 0.0, 0.0, -1.0, 0.0, 0.0, -1.0, 0.0, 0.0, -1.0, 0.0, 0.0, -1.0, 0.0, 0.0, -1.0, 0.0, 0.0, -1.0, 0.0, 0.0, -1.0, 1.0, 0.0, 1.627e-05, 1.0, 0.0, 1.627e-05, 1.0, 0.0, 1.627e-05, 1.0, 0.0, 1.627e-05, 1.0, 0.0, 1.627e-05, 1.0, 0.0, 1.627e-05, 1.0, 0.0, 1.627e-05, 1.0, 0.0, 1.627e-05, 1.0, 0.0, 1.627e-05, 1.0, 0.0, 1.627e-05, 1.0, 0.0, 1.627e-05, 1.0, 0.0, 1.627e-05, 1.0, 0.0, 1.627e-05, 1.0, 0.0, 1.627e-05, 1.0, 0.0, 1.627e-05, 1.0, 0.0, 1.627e-05, 1.0, 0.0, 1.627e-05, 1.0, 0.0, 1.627e-05, 1.0, 0.0, 1.627e-05, 1.0, 0.0, 1.627e-05])] * 3)])
arm_armature = bpy.data.armatures.new('Armature')  # bones are not reproduced

# ---- objects
ob_heroes_base = bpy.data.objects.new('Heroes_Base', me_mesh_001)
ob_empty = bpy.data.objects.new('Empty', None)
ob_armature = bpy.data.objects.new('Armature', arm_armature)

# ---- transforms, parenting, visibility, modifiers, constraints
ob_heroes_base.parent = ob_armature
ob_heroes_base.matrix_parent_inverse = Matrix(((8.434, -0.0, 0.0, -0.0), (-0.0, 8.434, -0.0, 0.0), (0.0, -0.0, 8.434, -1.122), (-0.0, 0.0, -0.0, 1.0)))
ob_heroes_base.location = (0.0, 0.0, 0.0)
ob_heroes_base.rotation_euler = (1.571, -0.0, 0.0)
ob_heroes_base.scale = (0.01447, 0.01447, 0.01447)
ob_heroes_base.color = (0.8, 0.8, 0.8, 1.0)
_vg = ob_heroes_base.vertex_groups.new(name='herobrine_3D_rig:Root_M')
for _i, _w in zip([0, 1, 2, 3, 4, 5, 6, 7, 8, 9, 10, 11, 12, 13, 14, 15, 16, 17, 18, 19, 20, 21, 22, 23, 24, 25, 26, 27, 28, 29, 30, 31, 32, 33, 34, 35, 36, 37, 38, 39], [0.6903, 0.00653, 0.6891, 0.004809, 0.6903, 0.00653, 0.6891, 0.004809, 0.5915, 0.2016, 0.009359, 0.00471, 0.09518, 0.576, 0.00471, 0.09518, 0.576, 0.009359, 0.2016, 0.5915, 0.7846, 0.7846, 0.003986, 0.003986, 0.7747, 0.7747, 0.005035, 0.005035, 0.893, 0.893, 0.0737, 0.0737, 0.003584, 0.003584, 0.9337, 0.9337, 0.04036, 0.04036, 0.001991, 0.001991]): _vg.add([_i], _w, 'REPLACE')
_vg = ob_heroes_base.vertex_groups.new(name='herobrine_3D_rig:Spine1_M')
for _i, _w in zip([0, 1, 2, 3, 4, 5, 6, 7, 8, 9, 10, 11, 12, 13, 14, 15, 16, 17, 18, 19, 20, 21, 22, 23, 24, 25, 26, 27, 28, 29, 30, 31, 32, 33, 34, 35, 36, 37, 38, 39], [0.212, 0.02962, 0.2319, 0.03438, 0.212, 0.02962, 0.2319, 0.03438, 0.2596, 0.4374, 0.02292, 0.03592, 0.7358, 0.3271, 0.03592, 0.7358, 0.3271, 0.02292, 0.4374, 0.2596, 0.1617, 0.1617, 0.03558, 0.03558, 0.1611, 0.1611, 0.03279, 0.03279, 0.08494, 0.08494, 0.8342, 0.8342, 0.03547, 0.03547, 0.05771, 0.05772, 0.9145, 0.9145, 0.03941, 0.03941]): _vg.add([_i], _w, 'REPLACE')
_vg = ob_heroes_base.vertex_groups.new(name='herobrine_3D_rig:Chest_M')
for _i, _w in zip([0, 1, 2, 3, 4, 5, 6, 7, 8, 9, 10, 11, 12, 13, 14, 15, 16, 17, 18, 19, 20, 21, 22, 23, 24, 25, 26, 27, 28, 29, 30, 31, 32, 33, 34, 35, 36, 37, 38, 39], [0.09775, 0.9639, 0.07892, 0.9608, 0.09775, 0.9639, 0.07892, 0.9608, 0.1489, 0.361, 0.9677, 0.9594, 0.1691, 0.0969, 0.9594, 0.1691, 0.0969, 0.9677, 0.361, 0.1489, 0.05374, 0.05374, 0.9604, 0.9604, 0.06422, 0.06422, 0.9622, 0.9622, 0.0221, 0.0221, 0.09211, 0.09211, 0.9609, 0.9609, 0.008571, 0.008571, 0.04512, 0.04512, 0.9586, 0.9586]): _vg.add([_i], _w, 'REPLACE')
_vg = ob_heroes_base.vertex_groups.new(name='herobrine_3D_rig:Head_M')
_vg.add([40, 41, 42, 43, 44, 45, 46, 47], 1.0, 'REPLACE')
_vg = ob_heroes_base.vertex_groups.new(name='herobrine_3D_rig:Scapula_R')
for _i, _w in zip([57, 58, 63, 64, 68, 69, 72, 73], [0.1043, 0.005732, 0.005555, 0.1032, 0.005893, 0.1051, 0.1039, 0.005715]): _vg.add([_i], _w, 'REPLACE')
_vg = ob_heroes_base.vertex_groups.new(name='herobrine_3D_rig:Shoulder_R')
for _i, _w in zip([48, 49, 50, 51, 52, 53, 54, 55, 56, 57, 58, 59, 60, 61, 62, 63, 64, 65, 66, 67, 68, 69, 70, 71, 72, 73, 74, 75], [0.001262, 0.008707, 0.008813, 0.001205, 1.0, 1.0, 1.0, 1.0, 1.0, 0.7905, 0.4972, 0.1172, 0.01872, 0.01623, 0.1149, 0.4972, 0.7928, 1.0, 0.01687, 0.1173, 0.4971, 0.7893, 1.0, 1.0, 0.7915, 0.4972, 0.1168, 0.01849]): _vg.add([_i], _w, 'REPLACE')
_vg = ob_heroes_base.vertex_groups.new(name='herobrine_3D_rig:Elbow_R')
for _i, _w in zip([48, 49, 50, 51, 57, 58, 59, 60, 61, 62, 63, 64, 66, 67, 68, 69, 72, 73, 74, 75], [0.5282, 0.699, 0.6988, 0.5278, 0.1051, 0.4971, 0.8743, 0.9221, 0.877, 0.8706, 0.4972, 0.104, 0.8747, 0.8677, 0.497, 0.1057, 0.1046, 0.4971, 0.8749, 0.9229]): _vg.add([_i], _w, 'REPLACE')
_vg = ob_heroes_base.vertex_groups.new(name='herobrine_3D_rig:Wrist_R')
for _i, _w in zip([48, 49, 50, 51, 59, 60, 61, 62, 66, 67, 74, 75], [0.4705, 0.2923, 0.2924, 0.471, 0.008455, 0.05915, 0.1067, 0.01445, 0.1084, 0.01504, 0.008354, 0.05862]): _vg.add([_i], _w, 'REPLACE')
_vg = ob_heroes_base.vertex_groups.new(name='herobrine_3D_rig:Scapula_L')
for _i, _w in zip([85, 86, 91, 92, 96, 97, 100, 101], [0.1045, 0.005707, 0.005268, 0.1061, 0.005892, 0.1051, 0.1041, 0.005691]): _vg.add([_i], _w, 'REPLACE')
_vg = ob_heroes_base.vertex_groups.new(name='herobrine_3D_rig:Shoulder_L')
for _i, _w in zip([76, 77, 78, 79, 80, 81, 82, 83, 84, 85, 86, 87, 88, 89, 90, 91, 92, 93, 94, 95, 96, 97, 98, 99, 100, 101, 102, 103], [0.004583, 0.0156, 0.01577, 0.01063, 1.0, 1.0, 1.0, 1.0, 1.0, 0.7897, 0.4971, 0.1185, 0.02178, 0.05951, 0.1205, 0.4955, 0.7794, 1.0, 0.01934, 0.1191, 0.4974, 0.7892, 1.0, 1.0, 0.7907, 0.4971, 0.118, 0.0215]): _vg.add([_i], _w, 'REPLACE')
_vg = ob_heroes_base.vertex_groups.new(name='herobrine_3D_rig:Elbow_L')
for _i, _w in zip([76, 77, 78, 79, 85, 86, 87, 88, 89, 90, 91, 92, 94, 95, 96, 97, 100, 101, 102, 103], [0.2173, 0.7985, 0.7982, 0.9671, 0.1058, 0.4972, 0.8776, 0.9495, 0.9256, 0.8775, 0.4992, 0.1145, 0.8758, 0.8679, 0.4967, 0.1057, 0.1052, 0.4972, 0.8781, 0.95]): _vg.add([_i], _w, 'REPLACE')
_vg = ob_heroes_base.vertex_groups.new(name='herobrine_3D_rig:Wrist_L')
for _i, _w in zip([76, 77, 78, 79, 87, 88, 89, 90, 94, 95, 102, 103], [0.7782, 0.1859, 0.186, 0.02228, 0.003947, 0.02873, 0.01489, 0.002078, 0.1049, 0.01295, 0.0039, 0.02845]): _vg.add([_i], _w, 'REPLACE')
_vg = ob_heroes_base.vertex_groups.new(name='herobrine_3D_rig:Hip_R')
for _i, _w in zip([105, 107, 109, 111, 112, 113, 114, 115, 116, 117, 118, 119, 120, 122, 123, 124, 125, 127, 128, 129, 130], [0.9924, 0.9776, 0.9644, 0.9755, 0.2827, 0.4073, 0.5085, 0.8875, 0.9806, 0.9728, 0.852, 0.2252, 0.06035, 0.979, 0.8873, 0.4588, 0.08213, 0.9503, 0.6925, 0.4969, 0.1018]): _vg.add([_i], _w, 'REPLACE')
_vg = ob_heroes_base.vertex_groups.new(name='herobrine_3D_rig:Knee_R')
for _i, _w in zip([104, 105, 106, 107, 108, 109, 110, 111, 112, 113, 114, 115, 116, 117, 118, 119, 120, 121, 122, 123, 124, 125, 126, 127, 128, 129, 130, 131], [1.0, 0.007621, 0.5303, 0.02217, 1.0, 0.03557, 0.5105, 0.02408, 0.7173, 0.5927, 0.4915, 0.1125, 0.01939, 0.02689, 0.1466, 0.7683, 0.9121, 0.8674, 0.0204, 0.1084, 0.5163, 0.8571, 0.6765, 0.04974, 0.3075, 0.5031, 0.8982, 1.0]): _vg.add([_i], _w, 'REPLACE')
_vg = ob_heroes_base.vertex_groups.new(name='herobrine_3D_rig:Ankle_R')
for _i, _w in zip([106, 110, 118, 119, 120, 121, 123, 124, 125, 126], [0.4697, 0.4895, 0.001346, 0.00646, 0.02754, 0.1326, 0.004269, 0.02499, 0.06078, 0.3235]): _vg.add([_i], _w, 'REPLACE')
_vg = ob_heroes_base.vertex_groups.new(name='herobrine_3D_rig:Hip_L')
for _i, _w in zip([133, 135, 137, 139, 140, 141, 142, 143, 144, 145, 146, 147, 148, 149, 150, 151, 152, 153, 155, 156, 157, 158], [0.978, 0.9264, 0.8789, 0.7909, 0.3045, 0.4464, 0.658, 0.947, 0.9536, 0.9596, 0.8909, 0.5396, 0.2792, 0.04875, 0.7087, 0.5261, 0.1655, 0.1096, 0.8761, 0.8964, 0.4997, 0.1022]): _vg.add([_i], _w, 'REPLACE')
_vg = ob_heroes_base.vertex_groups.new(name='herobrine_3D_rig:Knee_L')
for _i, _w in zip([132, 133, 134, 135, 136, 137, 138, 139, 140, 141, 142, 143, 144, 145, 146, 147, 148, 149, 150, 151, 152, 153, 154, 155, 156, 157, 158, 159], [1.0, 0.02198, 0.5314, 0.07138, 1.0, 0.119, 0.519, 0.205, 0.6955, 0.5536, 0.342, 0.05304, 0.04645, 0.03848, 0.1004, 0.4154, 0.6334, 0.8192, 0.2858, 0.4653, 0.8209, 0.8295, 0.8853, 0.122, 0.1036, 0.5003, 0.8978, 1.0]): _vg.add([_i], _w, 'REPLACE')
_vg = ob_heroes_base.vertex_groups.new(name='herobrine_3D_rig:Ankle_L')
for _i, _w in zip([134, 135, 137, 138, 139, 145, 146, 147, 148, 149, 150, 151, 152, 153, 154, 155], [0.4686, 0.002185, 0.002147, 0.481, 0.004061, 0.001958, 0.008708, 0.04493, 0.08746, 0.132, 0.005459, 0.008562, 0.01362, 0.06087, 0.1147, 0.001903]): _vg.add([_i], _w, 'REPLACE')
_vg = ob_heroes_base.vertex_groups.new(name='Bone')
for _i, _w in zip([0, 1, 2, 3, 4, 5, 6, 7, 8, 9, 10, 11, 12, 13, 14, 15, 16, 17, 18, 19, 20, 21, 22, 23, 24, 25, 26, 27, 28, 29, 30, 31, 32, 33, 34, 35, 36, 37, 38, 39], [0.08563, 0.9487, 0.09048, 0.9487, 0.1665, 0.6374, 0.1573, 0.6374, 0.3638, 0.8353, 0.9168, 0.9169, 0.8354, 0.3646, 0.2988, 0.7819, 0.7402, 0.2988, 0.7822, 0.7419, 0.1002, 0.08934, 0.9757, 0.9248, 0.08891, 0.1012, 0.9248, 0.9757, 0.8398, 0.7958, 0.9363, 0.9455, 0.8895, 0.9665, 0.7959, 0.8395, 0.9455, 0.9363, 0.9665, 0.8895]): _vg.add([_i], _w, 'REPLACE')
_vg = ob_heroes_base.vertex_groups.new(name='Bone.001')
for _i, _w in zip([5, 7, 14, 15, 16, 17, 18, 19, 23, 26, 30, 32, 37, 39, 76, 77, 78, 79, 80, 81, 82, 83, 84, 85, 86, 87, 88, 89, 90, 91, 92, 93, 94, 95, 96, 97, 98, 99, 100, 101, 102, 103], [0.04539, 0.003, 1.486e-05, 0.006899, 0.02626, 0.002596, 0.0009713, 0.02641, 0.07222, 0.07222, 0.01779, 0.1038, 0.01778, 0.1038, 1.0, 1.0, 1.0, 1.0, 1.0, 1.0, 1.0, 1.0, 1.0, 1.0, 1.0, 1.0, 1.0, 1.0, 1.0, 1.0, 1.0, 1.0, 1.0, 1.0, 1.0, 1.0, 1.0, 1.0, 1.0, 1.0, 1.0, 1.0]): _vg.add([_i], _w, 'REPLACE')
_vg = ob_heroes_base.vertex_groups.new(name='Bone.002')
_vg.add([48, 49, 50, 51, 52, 53, 54, 55, 56, 57, 58, 59, 60, 61, 62, 63, 64, 65, 66, 67, 68, 69, 70, 71, 72, 73, 74, 75], 1.0, 'REPLACE')
_vg = ob_heroes_base.vertex_groups.new(name='Bone.007')
_vg.add([40, 41, 42, 43, 44, 45, 46, 47], 1.0, 'REPLACE')
_vg = ob_heroes_base.vertex_groups.new(name='Bone.004')
for _i, _w in zip([2, 4, 6, 15, 16, 18, 19, 20, 21, 24, 25, 28, 29, 34, 35], [0.001436, 0.7987, 0.8099, 0.04959, 0.2072, 0.04888, 0.2052, 0.7922, 0.103, 0.1027, 0.7909, 0.1145, 0.005627, 0.005878, 0.1149]): _vg.add([_i], _w, 'REPLACE')
_vg = ob_heroes_base.vertex_groups.new(name='Bone.003')
_vg.add([132, 133, 134, 135, 136, 137, 138, 139, 140, 141, 142, 143, 144, 145, 146, 147, 148, 149, 150, 151, 152, 153, 154, 155, 156, 157, 158, 159], 1.0, 'REPLACE')
_vg = ob_heroes_base.vertex_groups.new(name='Bone.005')
for _i, _w in zip([0, 1, 2, 3, 4, 6, 8, 9, 10, 11, 12, 13, 20, 21, 24, 25, 28, 29, 31, 34, 35, 36], [0.8897, 0.02146, 0.8834, 0.02143, 0.004046, 0.0009965, 0.6228, 0.156, 0.06873, 0.06868, 0.1558, 0.6216, 0.1059, 0.8072, 0.808, 0.1061, 0.02355, 0.1743, 0.03261, 0.174, 0.02336, 0.03249]): _vg.add([_i], _w, 'REPLACE')
_vg = ob_heroes_base.vertex_groups.new(name='Bone.006')
_vg.add([104, 105, 106, 107, 108, 109, 110, 111, 112, 113, 114, 115, 116, 117, 118, 119, 120, 121, 122, 123, 124, 125, 126, 127, 128, 129, 130, 131], 1.0, 'REPLACE')
_m = ob_heroes_base.modifiers.new('herobrine_3D_rig:DeformationSystem', 'ARMATURE')
_m = ob_heroes_base.modifiers.new('Armature', 'ARMATURE')
_m.object = ob_armature
ob_empty.location = (0.0, 0.0, 0.1077)
ob_armature.location = (0.0, 0.0, 0.133)
ob_armature.scale = (0.1186, 0.1186, 0.1186)

# ---- collection membership
col_collection.objects.link(ob_heroes_base)
col_collection.objects.link(ob_empty)
col_collection.objects.link(ob_armature)

# ---- scene / render settings (as saved in the file)
scene.frame_start = 1; scene.frame_end = 60; scene.frame_set(36)
scene.render.engine = 'BLENDER_EEVEE_NEXT'
scene.cycles.sampling_pattern = 'TABULATED_SOBOL'
scene.cycles.use_light_tree = False
scene.view_settings.view_transform = 'Filmic'
bpy.context.view_layer.update()

# ---- added for rendering (the .blend has no active camera and no usable light): camera, sun
cam_auto = bpy.data.cameras.new('AutoCamera')
cam_auto.lens = 50.0
cam_auto.sensor_width = 36.0
cam_auto.clip_end = 1000.0
ob_auto_camera = bpy.data.objects.new('AutoCamera', cam_auto)
scene.collection.objects.link(ob_auto_camera)
ob_auto_camera.location = (0.551631, -0.497825, 0.304974)
ob_auto_camera.rotation_euler = (1.09748, -7.21219e-08, 0.694738)
scene.camera = ob_auto_camera
light_auto_sun = bpy.data.lights.new('AutoSun', 'SUN')
light_auto_sun.energy = 3.0
light_auto_sun.angle = 0.0523599
ob_auto_sun = bpy.data.objects.new('AutoSun', light_auto_sun)
scene.collection.objects.link(ob_auto_sun)
ob_auto_sun.rotation_euler = (0.872665, 0.174533, 0.523599)
bpy.context.view_layer.update()
